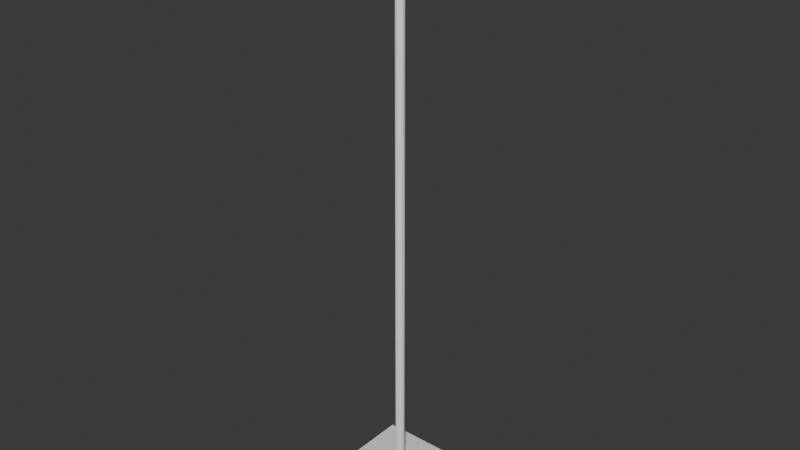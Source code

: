 # Source: Lift.blend  (saved by Blender 5.0.118; exported with 4.5.12 LTS)
import bpy
from mathutils import Matrix  # noqa: F401  (used for matrix-valued properties, if any)

bpy.ops.wm.read_factory_settings(use_empty=True)
scene = bpy.context.scene
scene.name = 'Scene'

# ---- collections
col_collection = bpy.data.collections.new('Collection'); scene.collection.children.link(col_collection)

# ---- world
world_world = bpy.data.worlds.new('World'); scene.world = world_world
world_world.use_nodes = True; world_world.node_tree.nodes.clear()
_N = world_world.node_tree.nodes; _L = world_world.node_tree.links
n0 = _N.new('ShaderNodeOutputWorld'); n0.name = 'World Output'; n0.location = (200, 100)
n1 = _N.new('ShaderNodeBackground'); n1.name = 'Background'; n1.location = (-200, 100)
n1.inputs[0].default_value = (0.05088, 0.05088, 0.05088, 1.0)
_L.new(n1.outputs[0], n0.inputs[0])
n0.is_active_output = True
world_world.color = (0.05088, 0.05088, 0.05088)
world_world.sun_shadow_jitter_overblur = 0.0

# ---- meshes
me_cube_002 = bpy.data.meshes.new('Cube.002')
me_cube_002.from_pydata([(-1.402, 0.1922, -4.659), (-0.06828, 1.526, -4.506), (-1.402, 2.996, -4.659), (-0.06828, 1.662, -4.506), (1.402, 0.1922, -4.659), (0.06828, 1.526, -4.506), (1.402, 2.996, -4.659), (0.06828, 1.662, -4.506), (-1.402, 0.1922, -4.506), (-1.402, 2.996, -4.506), (1.402, 2.996, -4.506), (1.402, 0.1922, -4.506), (-0.06828, 1.526, 8.758), (-0.06828, 1.662, 8.758), (0.06828, 1.662, 8.758), (0.06828, 1.526, 8.758)], [], [(0, 8, 9, 2), (2, 9, 10, 6), (6, 10, 11, 4), (4, 11, 8, 0), (2, 6, 4, 0), (1, 5, 15, 12), (1, 3, 9, 8), (3, 7, 10, 9), (7, 5, 11, 10), (5, 1, 8, 11), (14, 13, 12, 15), (7, 3, 13, 14), (5, 7, 14, 15), (3, 1, 12, 13)])
me_cube_002.polygons.foreach_set('use_smooth', [0, 0, 0, 0, 0, 1, 0, 0, 0, 0, 1, 1, 1, 1])
_uv = me_cube_002.uv_layers.new(name='UVMap')
_uv.uv.foreach_set('vector', [0.3773, 0.2565, 0.3903, 0.2565, 0.3903, 0.4946, 0.3773, 0.4946, 0.3773, 0.4946, 0.3903, 0.4946, 0.3903, 0.7326, 0.3773, 0.7326, 0.3773, 0.7326, 0.3903, 0.7326, 0.3903, 0.9707, 0.3773, 0.9707, 0.3773, 0.01847, 0.3903, 0.01847, 0.3903, 0.2565, 0.3773, 0.2565, 0.9327, 0.5104, 0.469, 0.5104, 0.469, 0.0467, 0.9327, 0.0467, 0.1671, 0.02245, 0.177, 0.02245, 0.177, 0.9833, 0.1671, 0.9833, 0.6896, 0.7538, 0.7121, 0.7538, 0.9327, 0.9743, 0.469, 0.9743, 0.7121, 0.7538, 0.7121, 0.7312, 0.9327, 0.5107, 0.9327, 0.9743, 0.7121, 0.7312, 0.6896, 0.7312, 0.469, 0.5107, 0.9327, 0.5107, 0.6896, 0.7312, 0.6896, 0.7538, 0.469, 0.9743, 0.469, 0.5107, 0.1473, 0.9833, 0.1473, 0.9932, 0.1374, 0.9932, 0.1374, 0.9833, 0.1473, 0.02245, 0.1572, 0.02245, 0.1572, 0.9833, 0.1473, 0.9833, 0.1374, 0.02245, 0.1473, 0.02245, 0.1473, 0.9833, 0.1374, 0.9833, 0.1572, 0.02245, 0.1671, 0.02245, 0.1671, 0.9833, 0.1572, 0.9833])
me_cube_002.update()

# ---- objects
ob_cube_001 = bpy.data.objects.new('Cube.001', me_cube_002)

# ---- transforms, parenting, visibility, modifiers, constraints
ob_cube_001.location = (0.0, 0.0, 0.0)

# ---- collection membership
col_collection.objects.link(ob_cube_001)

# ---- scene / render settings (as saved in the file)
scene.frame_start = 1; scene.frame_end = 250; scene.frame_set(1)
scene.render.engine = 'BLENDER_EEVEE_NEXT'
scene.render.bake_bias = 0.0
scene.render.bake_samples = 0
scene.cycles.sampling_pattern = 'TABULATED_SOBOL'
scene.eevee.use_volume_custom_range = False
bpy.context.view_layer.update()

# ---- added for rendering (the .blend has no active camera and no usable light): camera, sun
cam_auto = bpy.data.cameras.new('AutoCamera')
cam_auto.lens = 50.0
cam_auto.sensor_width = 36.0
cam_auto.clip_end = 1000.0
ob_auto_camera = bpy.data.objects.new('AutoCamera', cam_auto)
scene.collection.objects.link(ob_auto_camera)
ob_auto_camera.location = (12.9447, -13.9396, 12.4054)
ob_auto_camera.rotation_euler = (1.09748, -7.21219e-08, 0.694738)
scene.camera = ob_auto_camera
light_auto_sun = bpy.data.lights.new('AutoSun', 'SUN')
light_auto_sun.energy = 3.0
light_auto_sun.angle = 0.0523599
ob_auto_sun = bpy.data.objects.new('AutoSun', light_auto_sun)
scene.collection.objects.link(ob_auto_sun)
ob_auto_sun.rotation_euler = (0.872665, 0.174533, 0.523599)
bpy.context.view_layer.update()
